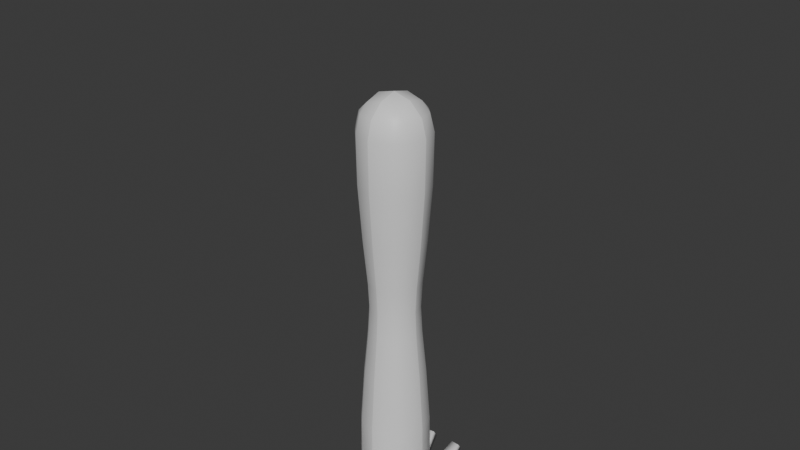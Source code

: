 # Source: arm.blend  (saved by Blender 4.3.34; exported with 4.5.12 LTS)
import bpy
from mathutils import Matrix  # noqa: F401  (used for matrix-valued properties, if any)

bpy.ops.wm.read_factory_settings(use_empty=True)
scene = bpy.context.scene
scene.name = 'Scene'

# ---- collections
col_collection = bpy.data.collections.new('Collection'); scene.collection.children.link(col_collection)

# ---- materials (node trees are filled in below, after node groups)
mat_material = bpy.data.materials.new('Material')
mat_material.alpha_threshold = 0.0
mat_material.roughness = 0.5
mat_material.line_color = (0.0, 0.0, 0.0, 1.0)

# ---- material node trees
mat_material.use_nodes = True; mat_material.node_tree.nodes.clear()
_N = mat_material.node_tree.nodes; _L = mat_material.node_tree.links
n0 = _N.new('ShaderNodeOutputMaterial'); n0.name = 'Material Output'; n0.location = (300, 300)
n1 = _N.new('ShaderNodeBsdfPrincipled'); n1.name = 'Principled BSDF'; n1.location = (10, 300)
n1.inputs[3].default_value = 1.45
_L.new(n1.outputs[0], n0.inputs[0])
n0.is_active_output = True

# ---- world
world_world = bpy.data.worlds.new('World'); scene.world = world_world
world_world.use_nodes = True; world_world.node_tree.nodes.clear()
_N = world_world.node_tree.nodes; _L = world_world.node_tree.links
n0 = _N.new('ShaderNodeOutputWorld'); n0.name = 'World Output'; n0.location = (300, 300)
n1 = _N.new('ShaderNodeBackground'); n1.name = 'Background'; n1.location = (10, 300)
n1.inputs[0].default_value = (0.05088, 0.05088, 0.05088, 1.0)
_L.new(n1.outputs[0], n0.inputs[0])
n0.is_active_output = True
world_world.color = (0.05088, 0.05088, 0.05088)
world_world.sun_shadow_jitter_overblur = 0.0

# ---- meshes
me_armmesh = bpy.data.meshes.new('ArmMesh')
me_armmesh.from_pydata([(0.05, 7.451e-09, 0.55), (7.451e-09, 0.05, 0.55), (7.451e-09, 7.451e-09, 0.6), (0.04332, 0.02497, 0.55), (0.04332, 7.451e-09, 0.575), (0.03683, 0.02391, 0.5739), (7.451e-09, 0.04332, 0.575), (0.02497, 0.04332, 0.55), (0.02391, 0.03683, 0.5739), (0.02497, 7.451e-09, 0.5933), (7.451e-09, 0.02497, 0.5933), (0.02391, 0.02391, 0.5868), (7.451e-09, 7.451e-09, 0.0), (7.451e-09, 0.05, 0.05), (0.05, 7.451e-09, 0.05), (7.451e-09, 0.02497, 0.00668), (0.02497, 7.451e-09, 0.00668), (0.02391, 0.02391, 0.01317), (0.02497, 0.04332, 0.05), (7.451e-09, 0.04332, 0.02503), (0.02391, 0.03683, 0.02609), (0.04332, 7.451e-09, 0.02503), (0.04332, 0.02497, 0.05), (0.03683, 0.02391, 0.02609), (7.451e-09, -0.05, 0.55), (0.05, -7.451e-09, 0.55), (7.451e-09, -7.451e-09, 0.6), (0.02497, -0.04332, 0.55), (7.451e-09, -0.04332, 0.575), (0.02391, -0.03683, 0.5739), (0.04332, -7.451e-09, 0.575), (0.04332, -0.02497, 0.55), (0.03683, -0.02391, 0.5739), (7.451e-09, -0.02497, 0.5933), (0.02497, -7.451e-09, 0.5933), (0.02391, -0.02391, 0.5868), (0.05, -7.451e-09, 0.05), (7.451e-09, -0.05, 0.05), (7.451e-09, -7.451e-09, 0.0), (0.04332, -0.02497, 0.05), (0.04332, -7.451e-09, 0.02503), (0.03683, -0.02391, 0.02609), (7.451e-09, -0.04332, 0.02503), (0.02497, -0.04332, 0.05), (0.02391, -0.03683, 0.02609), (0.02497, -7.451e-09, 0.00668), (7.451e-09, -0.02497, 0.00668), (0.02391, -0.02391, 0.01317), (-0.05, 7.451e-09, 0.55), (-7.451e-09, 7.451e-09, 0.6), (-7.451e-09, 0.05, 0.55), (-0.04332, 7.451e-09, 0.575), (-0.04332, 0.02497, 0.55), (-0.03683, 0.02391, 0.5739), (-7.451e-09, 0.02497, 0.5933), (-0.02497, 7.451e-09, 0.5933), (-0.02391, 0.02391, 0.5868), (-0.02497, 0.04332, 0.55), (-7.451e-09, 0.04332, 0.575), (-0.02391, 0.03683, 0.5739), (-0.05, 7.451e-09, 0.05), (-7.451e-09, 0.05, 0.05), (-7.451e-09, 7.451e-09, 0.0), (-0.04332, 0.02497, 0.05), (-0.04332, 7.451e-09, 0.02503), (-0.03683, 0.02391, 0.02609), (-7.451e-09, 0.04332, 0.02503), (-0.02497, 0.04332, 0.05), (-0.02391, 0.03683, 0.02609), (-0.02497, 7.451e-09, 0.00668), (-7.451e-09, 0.02497, 0.00668), (-0.02391, 0.02391, 0.01317), (-0.05, -7.451e-09, 0.55), (-7.451e-09, -0.05, 0.55), (-7.451e-09, -7.451e-09, 0.6), (-0.04332, -0.02497, 0.55), (-0.04332, -7.451e-09, 0.575), (-0.03683, -0.02391, 0.5739), (-7.451e-09, -0.04332, 0.575), (-0.02497, -0.04332, 0.55), (-0.02391, -0.03683, 0.5739), (-0.02497, -7.451e-09, 0.5933), (-7.451e-09, -0.02497, 0.5933), (-0.02391, -0.02391, 0.5868), (-0.05, -7.451e-09, 0.05), (-7.451e-09, -7.451e-09, 0.0), (-7.451e-09, -0.05, 0.05), (-0.04332, -7.451e-09, 0.02503), (-0.04332, -0.02497, 0.05), (-0.03683, -0.02391, 0.02609), (-7.451e-09, -0.02497, 0.00668), (-0.02497, -7.451e-09, 0.00668), (-0.02391, -0.02391, 0.01317), (-0.02497, -0.04332, 0.05), (-7.451e-09, -0.04332, 0.02503), (-0.02391, -0.03683, 0.02609), (0.03531, 5.467e-09, 0.3), (5.125e-09, 0.03531, 0.3), (0.03058, 0.01766, 0.3), (0.01766, 0.03058, 0.3), (-5.399e-09, -0.03531, 0.3), (-0.03531, -5.057e-09, 0.3), (-0.01766, -0.03058, 0.3), (-0.03058, -0.01766, 0.3), (5.125e-09, -0.03531, 0.3), (0.03531, -5.057e-09, 0.3), (0.01766, -0.03058, 0.3), (0.03058, -0.01766, 0.3), (-5.399e-09, 0.03531, 0.3), (-0.03531, 5.467e-09, 0.3), (-0.01766, 0.03058, 0.3), (-0.03058, 0.01766, 0.3), (-0.03713, -5.352e-09, 0.3355), (-5.652e-09, -0.03713, 0.3355), (-0.03215, -0.01856, 0.3355), (-0.01856, -0.03215, 0.3355), (5.412e-09, 0.03713, 0.3355), (0.03713, 5.712e-09, 0.3355), (0.01856, 0.03215, 0.3355), (0.03215, 0.01856, 0.3355), (0.03713, -5.352e-09, 0.3355), (5.412e-09, -0.03713, 0.3355), (0.03215, -0.01856, 0.3355), (0.01856, -0.03215, 0.3355), (-0.03713, 5.712e-09, 0.3355), (-5.652e-09, 0.03713, 0.3355), (-0.03215, 0.01856, 0.3355), (-0.01856, 0.03215, 0.3355), (5.45e-09, 0.03736, 0.2618), (0.03736, 5.744e-09, 0.2618), (0.01868, 0.03236, 0.2618), (0.03236, 0.01868, 0.2618), (0.03736, -5.391e-09, 0.2618), (5.45e-09, -0.03736, 0.2618), (0.03236, -0.01868, 0.2618), (0.01868, -0.03236, 0.2618), (-0.03736, 5.744e-09, 0.2618), (-5.685e-09, 0.03736, 0.2618), (-0.03236, 0.01868, 0.2618), (-0.01868, 0.03236, 0.2618), (-0.03736, -5.391e-09, 0.2618), (-5.685e-09, -0.03736, 0.2618), (-0.03236, -0.01868, 0.2618), (-0.01868, -0.03236, 0.2618), (-6.515e-09, -0.0433, 0.3998), (-7.308e-09, -0.04898, 0.4789), (-0.02447, -0.04243, 0.4789), (-0.02164, -0.03751, 0.3998), (-0.04243, -0.02447, 0.4789), (-0.03751, -0.02164, 0.3998), (-0.04898, -7.284e-09, 0.4789), (-0.0433, -6.359e-09, 0.3998), (0.04898, 7.313e-09, 0.4789), (0.0433, 6.546e-09, 0.3998), (0.03751, 0.02164, 0.3998), (0.04243, 0.02447, 0.4789), (0.02164, 0.03751, 0.3998), (0.02447, 0.04243, 0.4789), (6.39e-09, 0.0433, 0.3998), (7.289e-09, 0.04898, 0.4789), (7.289e-09, -0.04898, 0.4789), (6.39e-09, -0.0433, 0.3998), (0.02164, -0.03751, 0.3998), (0.02447, -0.04243, 0.4789), (0.03751, -0.02164, 0.3998), (0.04243, -0.02447, 0.4789), (0.0433, -6.359e-09, 0.3998), (0.04898, -7.284e-09, 0.4789), (-7.308e-09, 0.04898, 0.4789), (-6.515e-09, 0.0433, 0.3998), (-0.02164, 0.03751, 0.3998), (-0.02447, 0.04243, 0.4789), (-0.03751, 0.02164, 0.3998), (-0.04243, 0.02447, 0.4789), (-0.0433, 6.546e-09, 0.3998), (-0.04898, 7.313e-09, 0.4789), (0.04352, 6.576e-09, 0.1978), (0.04904, 7.321e-09, 0.1198), (0.04248, 0.0245, 0.1198), (0.0377, 0.02175, 0.1978), (0.0245, 0.04248, 0.1198), (0.02175, 0.0377, 0.1978), (7.299e-09, 0.04904, 0.1198), (6.425e-09, 0.04352, 0.1978), (6.425e-09, -0.04352, 0.1978), (7.299e-09, -0.04904, 0.1198), (0.0245, -0.04248, 0.1198), (0.02175, -0.0377, 0.1978), (0.04248, -0.0245, 0.1198), (0.0377, -0.02175, 0.1978), (0.04904, -7.294e-09, 0.1198), (0.04352, -6.395e-09, 0.1978), (-6.546e-09, 0.04352, 0.1978), (-7.316e-09, 0.04904, 0.1198), (-0.0245, 0.04248, 0.1198), (-0.02175, 0.0377, 0.1978), (-0.04248, 0.0245, 0.1198), (-0.0377, 0.02175, 0.1978), (-0.04904, 7.321e-09, 0.1198), (-0.04352, 6.576e-09, 0.1978), (-7.316e-09, -0.04904, 0.1198), (-6.546e-09, -0.04352, 0.1978), (-0.02175, -0.0377, 0.1978), (-0.0245, -0.04248, 0.1198), (-0.0377, -0.02175, 0.1978), (-0.04248, -0.0245, 0.1198), (-0.04352, -6.395e-09, 0.1978), (-0.04904, -7.294e-09, 0.1198)], [], [(168, 50, 1, 159), (184, 133, 141, 201), (206, 140, 136, 199), (160, 24, 73, 145), (2, 49, 74, 26), (192, 137, 128, 183), (133, 104, 100, 141), (137, 108, 97, 128), (104, 121, 113, 100), (140, 101, 109, 136), (129, 96, 105, 132), (108, 125, 116, 97), (101, 112, 124, 109), (150, 72, 48, 175), (96, 117, 120, 105), (62, 12, 38, 85), (176, 129, 132, 191), (0, 3, 5, 4), (3, 7, 8, 5), (1, 6, 8, 7), (6, 10, 11, 8), (2, 9, 11, 10), (9, 4, 5, 11), (5, 8, 11), (12, 15, 17, 16), (15, 19, 20, 17), (13, 18, 20, 19), (18, 22, 23, 20), (14, 21, 23, 22), (21, 16, 17, 23), (17, 20, 23), (24, 27, 29, 28), (27, 31, 32, 29), (25, 30, 32, 31), (30, 34, 35, 32), (26, 33, 35, 34), (33, 28, 29, 35), (29, 32, 35), (36, 39, 41, 40), (39, 43, 44, 41), (37, 42, 44, 43), (42, 46, 47, 44), (38, 45, 47, 46), (45, 40, 41, 47), (41, 44, 47), (48, 51, 53, 52), (51, 55, 56, 53), (49, 54, 56, 55), (54, 58, 59, 56), (50, 57, 59, 58), (57, 52, 53, 59), (53, 56, 59), (60, 63, 65, 64), (63, 67, 68, 65), (61, 66, 68, 67), (66, 70, 71, 68), (62, 69, 71, 70), (69, 64, 65, 71), (65, 68, 71), (72, 75, 77, 76), (75, 79, 80, 77), (73, 78, 80, 79), (78, 82, 83, 80), (74, 81, 83, 82), (81, 76, 77, 83), (77, 80, 83), (84, 87, 89, 88), (87, 91, 92, 89), (85, 90, 92, 91), (90, 94, 95, 92), (86, 93, 95, 94), (93, 88, 89, 95), (89, 92, 95), (62, 85, 91, 69), (69, 91, 87, 64), (64, 87, 84, 60), (12, 62, 70, 15), (15, 70, 66, 19), (19, 66, 61, 13), (177, 14, 22, 178), (178, 22, 18, 180), (180, 18, 13, 182), (145, 73, 79, 146), (146, 79, 75, 148), (148, 75, 72, 150), (185, 37, 43, 186), (186, 43, 39, 188), (188, 39, 36, 190), (193, 61, 67, 194), (194, 67, 63, 196), (196, 63, 60, 198), (26, 74, 82, 33), (33, 82, 78, 28), (28, 78, 73, 24), (2, 26, 34, 9), (9, 34, 30, 4), (4, 30, 25, 0), (85, 38, 46, 90), (90, 46, 42, 94), (94, 42, 37, 86), (74, 49, 55, 81), (81, 55, 51, 76), (76, 51, 48, 72), (49, 2, 10, 54), (54, 10, 6, 58), (58, 6, 1, 50), (38, 12, 16, 45), (45, 16, 21, 40), (40, 21, 14, 36), (117, 96, 98, 119), (119, 98, 99, 118), (118, 99, 97, 116), (141, 100, 102, 143), (143, 102, 103, 142), (142, 103, 101, 140), (121, 104, 106, 123), (123, 106, 107, 122), (122, 107, 105, 120), (125, 108, 110, 127), (127, 110, 111, 126), (126, 111, 109, 124), (100, 113, 115, 102), (102, 115, 114, 103), (103, 114, 112, 101), (153, 117, 119, 154), (154, 119, 118, 156), (156, 118, 116, 158), (161, 121, 123, 162), (162, 123, 122, 164), (164, 122, 120, 166), (169, 125, 127, 170), (170, 127, 126, 172), (172, 126, 124, 174), (96, 129, 131, 98), (98, 131, 130, 99), (99, 130, 128, 97), (104, 133, 135, 106), (106, 135, 134, 107), (107, 134, 132, 105), (108, 137, 139, 110), (110, 139, 138, 111), (111, 138, 136, 109), (201, 141, 143, 202), (202, 143, 142, 204), (204, 142, 140, 206), (152, 0, 25, 167), (117, 153, 166, 120), (153, 152, 167, 166), (52, 173, 175, 48), (173, 172, 174, 175), (57, 171, 173, 52), (171, 170, 172, 173), (50, 168, 171, 57), (168, 169, 170, 171), (31, 165, 167, 25), (165, 164, 166, 167), (27, 163, 165, 31), (163, 162, 164, 165), (24, 160, 163, 27), (160, 161, 162, 163), (7, 157, 159, 1), (157, 156, 158, 159), (3, 155, 157, 7), (155, 154, 156, 157), (0, 152, 155, 3), (152, 153, 154, 155), (114, 149, 151, 112), (149, 148, 150, 151), (115, 147, 149, 114), (147, 146, 148, 149), (113, 144, 147, 115), (144, 145, 146, 147), (112, 151, 174, 124), (151, 150, 175, 174), (121, 161, 144, 113), (161, 160, 145, 144), (125, 169, 158, 116), (169, 168, 159, 158), (88, 205, 207, 84), (205, 204, 206, 207), (93, 203, 205, 88), (203, 202, 204, 205), (86, 200, 203, 93), (200, 201, 202, 203), (138, 197, 199, 136), (197, 196, 198, 199), (139, 195, 197, 138), (195, 194, 196, 197), (137, 192, 195, 139), (192, 193, 194, 195), (134, 189, 191, 132), (189, 188, 190, 191), (135, 187, 189, 134), (187, 186, 188, 189), (133, 184, 187, 135), (184, 185, 186, 187), (130, 181, 183, 128), (181, 180, 182, 183), (131, 179, 181, 130), (179, 178, 180, 181), (129, 176, 179, 131), (176, 177, 178, 179), (14, 177, 190, 36), (177, 176, 191, 190), (61, 193, 182, 13), (193, 192, 183, 182), (84, 207, 198, 60), (207, 206, 199, 198), (37, 185, 200, 86), (185, 184, 201, 200)])
me_armmesh.polygons.foreach_set('use_smooth', [True] * 210)
_uv = me_armmesh.uv_layers.new(name='UVMap')
_uv.uv.foreach_set('vector', [0.5959, 0.375, 0.6126, 0.375, 0.6126, 0.375, 0.5959, 0.375, 0.4209, 0.875, 0.4375, 0.875, 0.4375, 0.875, 0.4209, 0.875, 0.4209, 0.125, 0.4375, 0.125, 0.4375, 0.125, 0.4209, 0.125, 0.5959, 0.875, 0.6126, 0.875, 0.6126, 0.875, 0.5959, 0.875, 0.75, 0.625, 0.75, 0.625, 0.75, 0.625, 0.75, 0.625, 0.4209, 0.375, 0.4375, 0.375, 0.4375, 0.375, 0.4209, 0.375, 0.4375, 0.875, 0.5, 0.875, 0.5, 0.875, 0.4375, 0.875, 0.4375, 0.375, 0.5, 0.375, 0.5, 0.375, 0.4375, 0.375, 0.5, 0.875, 0.5625, 0.875, 0.5625, 0.875, 0.5, 0.875, 0.4375, 0.125, 0.5, 0.125, 0.5, 0.125, 0.4375, 0.125, 0.4375, 0.625, 0.5, 0.625, 0.5, 0.625, 0.4375, 0.625, 0.5, 0.375, 0.5625, 0.375, 0.5625, 0.375, 0.5, 0.375, 0.5, 0.125, 0.5625, 0.125, 0.5625, 0.125, 0.5, 0.125, 0.5959, 0.125, 0.6126, 0.125, 0.6126, 0.125, 0.5959, 0.125, 0.5, 0.625, 0.5625, 0.625, 0.5625, 0.625, 0.5, 0.625, 0.25, 0.625, 0.25, 0.625, 0.25, 0.625, 0.25, 0.625, 0.4209, 0.625, 0.4375, 0.625, 0.4375, 0.625, 0.4209, 0.625, 0.6126, 0.625, 0.6126, 0.5626, 0.6185, 0.5652, 0.6188, 0.625, 0.6126, 0.5626, 0.6126, 0.4374, 0.6185, 0.4348, 0.6185, 0.5652, 0.6126, 0.375, 0.6188, 0.375, 0.6185, 0.4348, 0.6126, 0.4374, 0.6188, 0.375, 0.625, 0.375, 0.625, 0.4348, 0.6185, 0.4348, 0.75, 0.625, 0.6876, 0.625, 0.6902, 0.5, 0.75, 0.5, 0.6876, 0.625, 0.6188, 0.625, 0.6185, 0.5652, 0.6902, 0.5, 0.6185, 0.4671, 0.6185, 0.4348, 0.625, 0.4348, 0.25, 0.625, 0.25, 0.5626, 0.3098, 0.5652, 0.3124, 0.625, 0.25, 0.5626, 0.25, 0.5, 0.3098, 0.5, 0.3098, 0.5652, 0.3876, 0.375, 0.3876, 0.4374, 0.375, 0.4348, 0.375, 0.375, 0.3876, 0.4374, 0.3876, 0.5626, 0.3816, 0.5652, 0.375, 0.4348, 0.3876, 0.625, 0.3813, 0.625, 0.3816, 0.5652, 0.3876, 0.5626, 0.3813, 0.625, 0.3124, 0.625, 0.3098, 0.5652, 0.3816, 0.5652, 0.3098, 0.5652, 0.3098, 0.5, 0.3421, 0.5652, 0.6126, 0.875, 0.6126, 0.8126, 0.6185, 0.8152, 0.6188, 0.875, 0.6126, 0.8126, 0.6126, 0.6874, 0.6185, 0.6848, 0.6185, 0.8152, 0.6126, 0.625, 0.6188, 0.625, 0.6185, 0.6848, 0.6126, 0.6874, 0.6188, 0.625, 0.6876, 0.625, 0.6902, 0.75, 0.6185, 0.6848, 0.75, 0.625, 0.75, 0.75, 0.6902, 0.75, 0.6876, 0.625, 0.625, 0.875, 0.6188, 0.875, 0.6185, 0.8152, 0.625, 0.8152, 0.6185, 0.8152, 0.6185, 0.7829, 0.625, 0.8152, 0.3876, 0.625, 0.3876, 0.6874, 0.3816, 0.6848, 0.3813, 0.625, 0.3876, 0.6874, 0.3876, 0.8126, 0.375, 0.8152, 0.3816, 0.6848, 0.3876, 0.875, 0.375, 0.875, 0.375, 0.8152, 0.3876, 0.8126, 0.25, 0.75, 0.25, 0.6874, 0.3098, 0.6848, 0.3098, 0.75, 0.25, 0.625, 0.3124, 0.625, 0.3098, 0.6848, 0.25, 0.6874, 0.3124, 0.625, 0.3813, 0.625, 0.3816, 0.6848, 0.3098, 0.6848, 0.3421, 0.6848, 0.3098, 0.75, 0.3098, 0.6848, 0.6126, 0.125, 0.6188, 0.125, 0.6185, 0.1848, 0.6126, 0.1874, 0.6188, 0.125, 0.625, 0.125, 0.625, 0.1848, 0.6185, 0.1848, 0.75, 0.625, 0.75, 0.5, 0.875, 0.5652, 0.875, 0.625, 0.625, 0.375, 0.6188, 0.375, 0.6185, 0.3152, 0.625, 0.25, 0.6126, 0.375, 0.6126, 0.3126, 0.6185, 0.3152, 0.6188, 0.375, 0.6126, 0.3126, 0.6126, 0.1874, 0.6185, 0.1848, 0.6185, 0.3152, 0.6185, 0.1848, 0.625, 0.1848, 0.6185, 0.2171, 0.3876, 0.125, 0.3876, 0.1874, 0.375, 0.1848, 0.375, 0.125, 0.3876, 0.1874, 0.3876, 0.3126, 0.375, 0.3152, 0.375, 0.1848, 0.3876, 0.375, 0.375, 0.375, 0.375, 0.3152, 0.3876, 0.3126, 0.25, 0.5, 0.25, 0.5626, 0.1902, 0.5652, 0.1902, 0.5, 0.25, 0.625, 0.1876, 0.625, 0.1902, 0.5652, 0.25, 0.5626, 0.1876, 0.625, 0.125, 0.625, 0.125, 0.5652, 0.1902, 0.5652, 0.125, 0.5652, 0.1902, 0.5, 0.1902, 0.5652, 0.6126, 0.125, 0.6126, 0.06258, 0.6185, 0.06522, 0.6188, 0.125, 0.6126, 0.06258, 0.6126, 0.0, 0.6185, 0.0, 0.6185, 0.06522, 0.6126, 0.875, 0.6188, 0.875, 0.6185, 1.0, 0.6126, 1.0, 0.6188, 0.875, 0.625, 0.875, 0.625, 1.0, 0.6185, 1.0, 0.75, 0.625, 0.875, 0.625, 0.875, 0.6848, 0.75, 0.75, 0.625, 0.125, 0.6188, 0.125, 0.6185, 0.06522, 0.625, 0.06522, 0.6185, 0.06522, 0.6185, 0.0, 0.625, 0.06522, 0.3876, 0.125, 0.375, 0.125, 0.375, 0.06522, 0.3876, 0.06258, 0.125, 0.625, 0.1876, 0.625, 0.1902, 0.6848, 0.125, 0.6848, 0.25, 0.625, 0.25, 0.6874, 0.1902, 0.6848, 0.1876, 0.625, 0.25, 0.6874, 0.25, 0.75, 0.1902, 0.75, 0.1902, 0.6848, 0.3876, 0.875, 0.3876, 1.0, 0.375, 0.9348, 0.375, 0.875, 0.3876, 0.0, 0.3876, 0.06258, 0.375, 0.06522, 0.375, 0.0, 0.125, 0.6848, 0.1902, 0.6848, 0.1902, 0.75, 0.25, 0.625, 0.25, 0.625, 0.1876, 0.625, 0.1876, 0.625, 0.1876, 0.625, 0.1876, 0.625, 0.125, 0.625, 0.125, 0.625, 0.375, 0.125, 0.375, 0.125, 0.3876, 0.125, 0.3876, 0.125, 0.25, 0.625, 0.25, 0.625, 0.25, 0.5626, 0.25, 0.5626, 0.25, 0.5626, 0.25, 0.5626, 0.25, 0.5, 0.25, 0.5, 0.375, 0.375, 0.375, 0.375, 0.3876, 0.375, 0.3876, 0.375, 0.4042, 0.625, 0.3876, 0.625, 0.3876, 0.5626, 0.4042, 0.5626, 0.4042, 0.5626, 0.3876, 0.5626, 0.3876, 0.4374, 0.4042, 0.4374, 0.4042, 0.4374, 0.3876, 0.4374, 0.3876, 0.375, 0.4042, 0.375, 0.5959, 0.875, 0.6126, 0.875, 0.6126, 1.0, 0.5959, 1.0, 0.5959, 0.0, 0.6126, 0.0, 0.6126, 0.06258, 0.5959, 0.06255, 0.5959, 0.06255, 0.6126, 0.06258, 0.6126, 0.125, 0.5959, 0.125, 0.4042, 0.875, 0.3876, 0.875, 0.3876, 0.8126, 0.4042, 0.8126, 0.4042, 0.8126, 0.3876, 0.8126, 0.3876, 0.6874, 0.4042, 0.6874, 0.4042, 0.6874, 0.3876, 0.6874, 0.3876, 0.625, 0.4042, 0.625, 0.4042, 0.375, 0.3876, 0.375, 0.3876, 0.3126, 0.4042, 0.3126, 0.4042, 0.3126, 0.3876, 0.3126, 0.3876, 0.1874, 0.4042, 0.1874, 0.4042, 0.1874, 0.3876, 0.1874, 0.3876, 0.125, 0.4042, 0.125, 0.75, 0.625, 0.75, 0.625, 0.75, 0.75, 0.75, 0.75, 0.625, 0.875, 0.625, 0.875, 0.6188, 0.875, 0.6188, 0.875, 0.6188, 0.875, 0.6188, 0.875, 0.6126, 0.875, 0.6126, 0.875, 0.75, 0.625, 0.75, 0.625, 0.6876, 0.625, 0.6876, 0.625, 0.6876, 0.625, 0.6876, 0.625, 0.6188, 0.625, 0.6188, 0.625, 0.6188, 0.625, 0.6188, 0.625, 0.6126, 0.625, 0.6126, 0.625, 0.25, 0.625, 0.25, 0.625, 0.25, 0.6874, 0.25, 0.6874, 0.25, 0.6874, 0.25, 0.6874, 0.25, 0.75, 0.25, 0.75, 0.375, 0.875, 0.375, 0.875, 0.3876, 0.875, 0.3876, 0.875, 0.75, 0.625, 0.75, 0.625, 0.875, 0.625, 0.875, 0.625, 0.625, 0.125, 0.625, 0.125, 0.6188, 0.125, 0.6188, 0.125, 0.6188, 0.125, 0.6188, 0.125, 0.6126, 0.125, 0.6126, 0.125, 0.75, 0.625, 0.75, 0.625, 0.75, 0.5, 0.75, 0.5, 0.625, 0.375, 0.625, 0.375, 0.6188, 0.375, 0.6188, 0.375, 0.6188, 0.375, 0.6188, 0.375, 0.6126, 0.375, 0.6126, 0.375, 0.25, 0.625, 0.25, 0.625, 0.3124, 0.625, 0.3124, 0.625, 0.3124, 0.625, 0.3124, 0.625, 0.3813, 0.625, 0.3813, 0.625, 0.3813, 0.625, 0.3813, 0.625, 0.3876, 0.625, 0.3876, 0.625, 0.5625, 0.625, 0.5, 0.625, 0.5, 0.5625, 0.5625, 0.5625, 0.5625, 0.5625, 0.5, 0.5625, 0.5, 0.4375, 0.5625, 0.4375, 0.5625, 0.4375, 0.5, 0.4375, 0.5, 0.375, 0.5625, 0.375, 0.4375, 0.875, 0.5, 0.875, 0.5, 1.0, 0.4375, 1.0, 0.4375, 0.0, 0.5, 0.0, 0.5, 0.0625, 0.4375, 0.0625, 0.4375, 0.0625, 0.5, 0.0625, 0.5, 0.125, 0.4375, 0.125, 0.5625, 0.875, 0.5, 0.875, 0.5, 0.8125, 0.5625, 0.8125, 0.5625, 0.8125, 0.5, 0.8125, 0.5, 0.6875, 0.5625, 0.6875, 0.5625, 0.6875, 0.5, 0.6875, 0.5, 0.625, 0.5625, 0.625, 0.5625, 0.375, 0.5, 0.375, 0.5, 0.3125, 0.5625, 0.3125, 0.5625, 0.3125, 0.5, 0.3125, 0.5, 0.1875, 0.5625, 0.1875, 0.5625, 0.1875, 0.5, 0.1875, 0.5, 0.125, 0.5625, 0.125, 0.5, 0.875, 0.5625, 0.875, 0.5625, 1.0, 0.5, 1.0, 0.5, 0.0, 0.5625, 0.0, 0.5625, 0.0625, 0.5, 0.0625, 0.5, 0.0625, 0.5625, 0.0625, 0.5625, 0.125, 0.5, 0.125, 0.5792, 0.625, 0.5625, 0.625, 0.5625, 0.5625, 0.5792, 0.5625, 0.5792, 0.5625, 0.5625, 0.5625, 0.5625, 0.4375, 0.5792, 0.4375, 0.5792, 0.4375, 0.5625, 0.4375, 0.5625, 0.375, 0.5792, 0.375, 0.5792, 0.875, 0.5625, 0.875, 0.5625, 0.8125, 0.5792, 0.8125, 0.5792, 0.8125, 0.5625, 0.8125, 0.5625, 0.6875, 0.5792, 0.6875, 0.5792, 0.6875, 0.5625, 0.6875, 0.5625, 0.625, 0.5792, 0.625, 0.5792, 0.375, 0.5625, 0.375, 0.5625, 0.3125, 0.5792, 0.3125, 0.5792, 0.3125, 0.5625, 0.3125, 0.5625, 0.1875, 0.5792, 0.1875, 0.5792, 0.1875, 0.5625, 0.1875, 0.5625, 0.125, 0.5792, 0.125, 0.5, 0.625, 0.4375, 0.625, 0.4375, 0.5625, 0.5, 0.5625, 0.5, 0.5625, 0.4375, 0.5625, 0.4375, 0.4375, 0.5, 0.4375, 0.5, 0.4375, 0.4375, 0.4375, 0.4375, 0.375, 0.5, 0.375, 0.5, 0.875, 0.4375, 0.875, 0.4375, 0.8125, 0.5, 0.8125, 0.5, 0.8125, 0.4375, 0.8125, 0.4375, 0.6875, 0.5, 0.6875, 0.5, 0.6875, 0.4375, 0.6875, 0.4375, 0.625, 0.5, 0.625, 0.5, 0.375, 0.4375, 0.375, 0.4375, 0.3125, 0.5, 0.3125, 0.5, 0.3125, 0.4375, 0.3125, 0.4375, 0.1875, 0.5, 0.1875, 0.5, 0.1875, 0.4375, 0.1875, 0.4375, 0.125, 0.5, 0.125, 0.4209, 0.875, 0.4375, 0.875, 0.4375, 1.0, 0.4209, 1.0, 0.4209, 0.0, 0.4375, 0.0, 0.4375, 0.0625, 0.4209, 0.06253, 0.4209, 0.06253, 0.4375, 0.0625, 0.4375, 0.125, 0.4209, 0.125, 0.5959, 0.625, 0.6126, 0.625, 0.6126, 0.625, 0.5959, 0.625, 0.5625, 0.625, 0.5792, 0.625, 0.5792, 0.625, 0.5625, 0.625, 0.5792, 0.625, 0.5959, 0.625, 0.5959, 0.625, 0.5792, 0.625, 0.6126, 0.1874, 0.5959, 0.1874, 0.5959, 0.125, 0.6126, 0.125, 0.5959, 0.1874, 0.5792, 0.1875, 0.5792, 0.125, 0.5959, 0.125, 0.6126, 0.3126, 0.5959, 0.3126, 0.5959, 0.1874, 0.6126, 0.1874, 0.5959, 0.3126, 0.5792, 0.3125, 0.5792, 0.1875, 0.5959, 0.1874, 0.6126, 0.375, 0.5959, 0.375, 0.5959, 0.3126, 0.6126, 0.3126, 0.5959, 0.375, 0.5792, 0.375, 0.5792, 0.3125, 0.5959, 0.3126, 0.6126, 0.6874, 0.5959, 0.6874, 0.5959, 0.625, 0.6126, 0.625, 0.5959, 0.6874, 0.5792, 0.6875, 0.5792, 0.625, 0.5959, 0.625, 0.6126, 0.8126, 0.5959, 0.8126, 0.5959, 0.6874, 0.6126, 0.6874, 0.5959, 0.8126, 0.5792, 0.8125, 0.5792, 0.6875, 0.5959, 0.6874, 0.6126, 0.875, 0.5959, 0.875, 0.5959, 0.8126, 0.6126, 0.8126, 0.5959, 0.875, 0.5792, 0.875, 0.5792, 0.8125, 0.5959, 0.8126, 0.6126, 0.4374, 0.5959, 0.4374, 0.5959, 0.375, 0.6126, 0.375, 0.5959, 0.4374, 0.5792, 0.4375, 0.5792, 0.375, 0.5959, 0.375, 0.6126, 0.5626, 0.5959, 0.5626, 0.5959, 0.4374, 0.6126, 0.4374, 0.5959, 0.5626, 0.5792, 0.5625, 0.5792, 0.4375, 0.5959, 0.4374, 0.6126, 0.625, 0.5959, 0.625, 0.5959, 0.5626, 0.6126, 0.5626, 0.5959, 0.625, 0.5792, 0.625, 0.5792, 0.5625, 0.5959, 0.5626, 0.5625, 0.0625, 0.5792, 0.06253, 0.5792, 0.125, 0.5625, 0.125, 0.5792, 0.06253, 0.5959, 0.06255, 0.5959, 0.125, 0.5792, 0.125, 0.5625, 0.0, 0.5792, 0.0, 0.5792, 0.06253, 0.5625, 0.0625, 0.5792, 0.0, 0.5959, 0.0, 0.5959, 0.06255, 0.5792, 0.06253, 0.5625, 0.875, 0.5792, 0.875, 0.5792, 1.0, 0.5625, 1.0, 0.5792, 0.875, 0.5959, 0.875, 0.5959, 1.0, 0.5792, 1.0, 0.5625, 0.125, 0.5792, 0.125, 0.5792, 0.125, 0.5625, 0.125, 0.5792, 0.125, 0.5959, 0.125, 0.5959, 0.125, 0.5792, 0.125, 0.5625, 0.875, 0.5792, 0.875, 0.5792, 0.875, 0.5625, 0.875, 0.5792, 0.875, 0.5959, 0.875, 0.5959, 0.875, 0.5792, 0.875, 0.5625, 0.375, 0.5792, 0.375, 0.5792, 0.375, 0.5625, 0.375, 0.5792, 0.375, 0.5959, 0.375, 0.5959, 0.375, 0.5792, 0.375, 0.3876, 0.06258, 0.4042, 0.06255, 0.4042, 0.125, 0.3876, 0.125, 0.4042, 0.06255, 0.4209, 0.06253, 0.4209, 0.125, 0.4042, 0.125, 0.3876, 0.0, 0.4042, 0.0, 0.4042, 0.06255, 0.3876, 0.06258, 0.4042, 0.0, 0.4209, 0.0, 0.4209, 0.06253, 0.4042, 0.06255, 0.3876, 0.875, 0.4042, 0.875, 0.4042, 1.0, 0.3876, 1.0, 0.4042, 0.875, 0.4209, 0.875, 0.4209, 1.0, 0.4042, 1.0, 0.4375, 0.1875, 0.4209, 0.1875, 0.4209, 0.125, 0.4375, 0.125, 0.4209, 0.1875, 0.4042, 0.1874, 0.4042, 0.125, 0.4209, 0.125, 0.4375, 0.3125, 0.4209, 0.3125, 0.4209, 0.1875, 0.4375, 0.1875, 0.4209, 0.3125, 0.4042, 0.3126, 0.4042, 0.1874, 0.4209, 0.1875, 0.4375, 0.375, 0.4209, 0.375, 0.4209, 0.3125, 0.4375, 0.3125, 0.4209, 0.375, 0.4042, 0.375, 0.4042, 0.3126, 0.4209, 0.3125, 0.4375, 0.6875, 0.4209, 0.6875, 0.4209, 0.625, 0.4375, 0.625, 0.4209, 0.6875, 0.4042, 0.6874, 0.4042, 0.625, 0.4209, 0.625, 0.4375, 0.8125, 0.4209, 0.8125, 0.4209, 0.6875, 0.4375, 0.6875, 0.4209, 0.8125, 0.4042, 0.8126, 0.4042, 0.6874, 0.4209, 0.6875, 0.4375, 0.875, 0.4209, 0.875, 0.4209, 0.8125, 0.4375, 0.8125, 0.4209, 0.875, 0.4042, 0.875, 0.4042, 0.8126, 0.4209, 0.8125, 0.4375, 0.4375, 0.4209, 0.4375, 0.4209, 0.375, 0.4375, 0.375, 0.4209, 0.4375, 0.4042, 0.4374, 0.4042, 0.375, 0.4209, 0.375, 0.4375, 0.5625, 0.4209, 0.5625, 0.4209, 0.4375, 0.4375, 0.4375, 0.4209, 0.5625, 0.4042, 0.5626, 0.4042, 0.4374, 0.4209, 0.4375, 0.4375, 0.625, 0.4209, 0.625, 0.4209, 0.5625, 0.4375, 0.5625, 0.4209, 0.625, 0.4042, 0.625, 0.4042, 0.5626, 0.4209, 0.5625, 0.3876, 0.625, 0.4042, 0.625, 0.4042, 0.625, 0.3876, 0.625, 0.4042, 0.625, 0.4209, 0.625, 0.4209, 0.625, 0.4042, 0.625, 0.3876, 0.375, 0.4042, 0.375, 0.4042, 0.375, 0.3876, 0.375, 0.4042, 0.375, 0.4209, 0.375, 0.4209, 0.375, 0.4042, 0.375, 0.3876, 0.125, 0.4042, 0.125, 0.4042, 0.125, 0.3876, 0.125, 0.4042, 0.125, 0.4209, 0.125, 0.4209, 0.125, 0.4042, 0.125, 0.3876, 0.875, 0.4042, 0.875, 0.4042, 0.875, 0.3876, 0.875, 0.4042, 0.875, 0.4209, 0.875, 0.4209, 0.875, 0.4042, 0.875])
me_armmesh.materials.append(mat_material)
me_armmesh.use_mirror_vertex_groups = False
me_armmesh.update()
me_handmesh = bpy.data.meshes.new('HandMesh')
me_handmesh.from_pydata([(0.05151, 0.001581, 0.687), (-0.05766, 0.01322, 0.7136), (0.02159, -0.03212, 0.584), (-0.03579, -0.01205, 0.5911), (0.06005, 0.01952, 0.7001), (-0.06012, 0.02905, 0.7159), (0.03182, -0.003479, 0.5846), (-0.04363, 0.008002, 0.5924), (0.06528, 0.02462, 0.7327), (-0.008459, -0.0298, 0.5871), (0.01841, -0.02693, 0.6571), (0.06058, 0.004312, 0.7237), (-0.05831, 0.01464, 0.7325), (-0.0587, 0.02884, 0.7351), (-0.005777, 0.02814, 0.5897), (-0.03718, 0.008931, 0.7538), (-0.05619, 0.008374, 0.7524), (-0.05707, 0.02204, 0.7595), (-0.04039, 0.02323, 0.7611), (0.06539, 0.002068, 0.7597), (0.04492, 0.005311, 0.7625), (0.04921, 0.02658, 0.7712), (0.06773, 0.02153, 0.7687), (0.03708, 0.008683, 0.7684), (0.0151, 0.01079, 0.7701), (0.01605, 0.02821, 0.7775), (0.03786, 0.02712, 0.7768), (0.0004875, 0.008272, 0.7691), (-0.02193, 0.006689, 0.7673), (-0.02284, 0.02602, 0.7754), (-0.000928, 0.02782, 0.7768), (-0.03673, -0.007358, 0.7801), (-0.05319, -0.008728, 0.778), (-0.04055, 0.004678, 0.7893), (-0.05562, 0.00345, 0.787), (0.06857, -0.008172, 0.7975), (0.04904, -0.004951, 0.7989), (0.07034, 0.01032, 0.8074), (0.05305, 0.01298, 0.8084), (0.03789, -0.006157, 0.8084), (0.01838, -0.005025, 0.8104), (0.03773, 0.007988, 0.8169), (0.01904, 0.008519, 0.8178), (0.001927, -0.01095, 0.8028), (-0.01971, -0.00933, 0.8014), (0.0004583, 0.005821, 0.8139), (-0.0189, 0.004978, 0.8119), (-0.0391, -0.02468, 0.802), (-0.05131, -0.0252, 0.8004), (-0.04174, -0.01362, 0.8073), (-0.05312, -0.01405, 0.8056), (0.06777, -0.02039, 0.8307), (0.05392, -0.01733, 0.8306), (0.06988, -0.006045, 0.8391), (0.05739, -0.003617, 0.8389), (0.03763, -0.02327, 0.8405), (0.02428, -0.02258, 0.8423), (0.03683, -0.01267, 0.8483), (0.02448, -0.01203, 0.8489), (-0.001841, -0.03405, 0.8312), (-0.01598, -0.03323, 0.8299), (-0.003312, -0.0212, 0.841), (-0.01613, -0.02276, 0.8389), (0.05712, -0.05279, 0.653), (0.04081, -0.03306, 0.6786), (0.0742, -0.02211, 0.6544), (0.05772, -0.01009, 0.6789), (0.0648, -0.05595, 0.6768), (0.0784, -0.0296, 0.6775), (0.04871, -0.03938, 0.6916), (0.06118, -0.01906, 0.6912), (0.03262, -0.04308, 0.6256), (-0.04723, -0.006297, 0.649), (0.04972, -0.002021, 0.6258), (-0.05607, 0.02069, 0.6514), (0.02715, 0.03607, 0.6661), (-0.007984, 0.0408, 0.6746), (-0.03995, 0.0377, 0.6843), (-0.03212, -0.008782, 0.6772), (-0.0082, -0.02641, 0.629), (-0.005649, -0.01642, 0.6649), (-0.008686, 0.0334, 0.6337), (0.01969, -0.0234, 0.5473), (0.02951, -0.00337, 0.5473), (-0.03435, 0.002914, 0.5473), (-0.03439, -0.01602, 0.5473), (-0.009244, -0.02841, 0.5473), (-0.005313, 0.02332, 0.5473), (0.03531, 0.01387, 0.7337), (0.04238, 0.006379, 0.7291), (0.03936, 0.001461, 0.6978), (0.02756, -0.008161, 0.6883), (0.02709, 0.005746, 0.7074), (0.03897, 0.009643, 0.7198), (-0.001535, 0.01303, 0.7425), (0.01036, 0.01662, 0.7367), (0.01063, 0.008933, 0.7122), (-0.005861, 0.002077, 0.7038), (-0.01195, 0.007113, 0.7217), (0.005892, 0.01695, 0.7268), (-0.03828, 0.01164, 0.7359), (-0.02335, 0.009094, 0.7417), (-0.0226, 0.00429, 0.7218), (-0.03133, -4.758e-05, 0.7094), (-0.04616, 0.002187, 0.7185), (-0.03032, 0.009288, 0.7292), (0.04815, 0.03528, 0.7389), (0.03716, 0.03809, 0.7419), (0.03034, 0.04418, 0.7231), (0.03791, 0.04179, 0.7041), (0.05195, 0.03631, 0.7152), (0.042, 0.035, 0.7279), (0.01205, 0.0388, 0.7443), (-0.001786, 0.03658, 0.7468), (-0.008906, 0.04174, 0.7281), (-0.000194, 0.04571, 0.7137), (0.01407, 0.04546, 0.7256), (0.004875, 0.03494, 0.7334), (-0.02602, 0.03475, 0.746), (-0.04175, 0.03244, 0.738), (-0.04808, 0.03862, 0.7227), (-0.03789, 0.04138, 0.7137), (-0.02453, 0.04062, 0.7272), (-0.03254, 0.03407, 0.7319), (0.03614, -0.02396, 0.6738), (0.05966, 0.01241, 0.6724), (-0.05306, 0.005659, 0.6943), (-0.06043, 0.02334, 0.696), (0.07248, -0.05911, 0.7005), (0.0566, -0.0457, 0.7045), (0.08261, -0.03708, 0.7007), (0.06464, -0.02803, 0.7035), (-0.04285, -0.008904, 0.6193), (-0.05142, 0.01366, 0.6205), (-0.008409, 0.02904, 0.6091), (0.03727, -0.00181, 0.6008), (0.0246, -0.03497, 0.5998), (-0.008691, -0.02966, 0.6095), (0.07657, -0.06054, 0.7367), (0.06109, -0.05025, 0.7395), (0.08705, -0.04047, 0.7377), (0.06831, -0.02925, 0.7399), (0.07684, -0.05752, 0.7486), (0.06562, -0.0499, 0.7511), (0.08448, -0.04218, 0.7506), (0.06978, -0.03409, 0.7518), (0.08437, -0.03834, 0.7203), (0.07495, -0.06053, 0.72), (0.05912, -0.04826, 0.723), (0.06666, -0.02768, 0.7223)], [], [(113, 30, 27, 94), (75, 73, 81, 76), (125, 73, 75, 109), (17, 34, 33, 18), (132, 133, 7, 3), (10, 80, 79, 71), (30, 45, 43, 27), (20, 36, 38, 21), (26, 41, 39, 23), (124, 64, 66, 125), (3, 85, 86, 9), (7, 84, 85, 3), (76, 81, 74, 77), (135, 6, 14, 134), (134, 14, 7, 133), (94, 27, 28, 101), (136, 137, 9, 2), (137, 132, 3, 9), (101, 28, 29, 118), (1, 12, 13, 5), (4, 125, 109, 110), (107, 26, 23, 88), (0, 11, 89, 90), (109, 115, 116, 108), (4, 8, 11, 0), (89, 20, 21, 106), (98, 102, 103, 97), (115, 121, 122, 114), (92, 96, 97, 91), (95, 24, 25, 112), (119, 18, 15, 100), (121, 127, 5, 120), (104, 1, 126, 103), (33, 49, 47, 31), (39, 55, 56, 40), (46, 62, 61, 45), (31, 47, 48, 32), (24, 40, 42, 25), (21, 38, 37, 22), (28, 44, 46, 29), (25, 42, 41, 26), (29, 46, 45, 30), (15, 31, 32, 16), (19, 35, 36, 20), (18, 33, 31, 15), (23, 39, 40, 24), (22, 37, 35, 19), (27, 43, 44, 28), (16, 32, 34, 17), (47, 49, 50, 48), (51, 53, 54, 52), (55, 57, 58, 56), (59, 61, 62, 60), (41, 57, 55, 39), (32, 48, 50, 34), (40, 56, 58, 42), (34, 50, 49, 33), (42, 58, 57, 41), (35, 51, 52, 36), (43, 59, 60, 44), (37, 53, 51, 35), (45, 61, 59, 43), (36, 52, 54, 38), (44, 60, 62, 46), (38, 54, 53, 37), (69, 129, 131, 70), (80, 78, 72, 79), (136, 2, 6, 135), (70, 131, 130, 68), (63, 67, 69, 64), (68, 130, 128, 67), (65, 68, 67, 63), (88, 23, 24, 95), (118, 29, 30, 113), (112, 25, 26, 107), (106, 21, 22, 8), (1, 5, 127, 126), (5, 13, 119, 120), (100, 15, 16, 12), (0, 124, 125, 4), (9, 86, 82, 2), (2, 82, 83, 6), (6, 83, 87, 14), (14, 87, 84, 7), (88, 92, 91, 93), (94, 98, 97, 99), (100, 104, 103, 105), (106, 110, 109, 111), (112, 116, 115, 117), (118, 122, 121, 123), (88, 93, 111, 107), (93, 89, 106, 111), (94, 99, 117, 113), (99, 95, 112, 117), (100, 105, 123, 119), (105, 101, 118, 123), (0, 90, 91, 124), (107, 108, 116, 112), (113, 114, 122, 118), (13, 17, 18, 119), (12, 16, 17, 13), (12, 1, 104, 100), (101, 102, 98, 94), (95, 96, 92, 88), (8, 22, 19, 11), (11, 19, 20, 89), (8, 4, 110, 106), (91, 10, 71, 124), (109, 108, 107, 111), (115, 114, 113, 117), (121, 120, 119, 123), (91, 90, 89, 93), (97, 96, 95, 99), (103, 102, 101, 105), (115, 109, 75, 76), (121, 115, 76, 77), (103, 78, 80, 97), (97, 80, 10, 91), (126, 72, 78, 103), (127, 74, 72, 126), (127, 121, 77, 74), (124, 71, 63, 64), (63, 71, 73, 65), (125, 66, 65, 73), (147, 146, 140, 138), (64, 69, 70, 66), (66, 70, 68, 65), (71, 136, 135, 73), (79, 72, 132, 137), (71, 79, 137, 136), (81, 134, 133, 74), (73, 135, 134, 81), (72, 74, 133, 132), (138, 140, 144, 142), (148, 147, 138, 139), (149, 148, 139, 141), (146, 149, 141, 140), (143, 142, 144, 145), (139, 138, 142, 143), (141, 139, 143, 145), (140, 141, 145, 144), (130, 131, 149, 146), (131, 129, 148, 149), (129, 128, 147, 148), (128, 130, 146, 147), (67, 128, 129, 69)])
me_handmesh.polygons.foreach_set('use_smooth', [True] * 146)
_uv = me_handmesh.uv_layers.new(name='UVMap')
_uv.uv.foreach_set('vector', [0.4174, 0.492, 0.4368, 0.5503, 0.4077, 0.5608, 0.3848, 0.528, 0.3894, 0.247, 0.3932, 0.113, 0.4911, 0.2179, 0.4541, 0.2999, 0.3065, 0.1894, 0.3932, 0.113, 0.3894, 0.247, 0.3197, 0.3233, 0.5904, 0.4543, 0.6255, 0.4793, 0.6178, 0.4954, 0.5791, 0.475, 0.6199, 0.2331, 0.581, 0.2319, 0.5987, 0.1851, 0.6343, 0.1889, 0.8505, 0.3907, 0.8971, 0.3637, 0.9111, 0.4357, 0.8307, 0.4616, 0.4368, 0.5503, 0.4478, 0.6035, 0.4235, 0.6152, 0.4077, 0.5608, 0.1321, 0.3962, 0.06301, 0.382, 0.06935, 0.3456, 0.1342, 0.3542, 0.2441, 0.5094, 0.2143, 0.5757, 0.1897, 0.5665, 0.2114, 0.4967, 0.2079, 0.1696, 0.1999, 0.1543, 0.2607, 0.1477, 0.3065, 0.1894, 0.9867, 0.492, 0.9999, 0.5746, 0.948, 0.5868, 0.9284, 0.514, 0.5987, 0.1851, 0.6284, 0.114, 0.6582, 0.1216, 0.6343, 0.1889, 0.4541, 0.2999, 0.4911, 0.2179, 0.5639, 0.2823, 0.5159, 0.3349, 0.445, 0.0906, 0.4732, 0.07141, 0.5353, 0.1423, 0.5174, 0.1748, 0.5174, 0.1748, 0.5353, 0.1423, 0.5987, 0.1851, 0.581, 0.2319, 0.8832, 0.1973, 0.8834, 0.1465, 0.9254, 0.1524, 0.9248, 0.201, 0.8611, 0.5051, 0.919, 0.4727, 0.9284, 0.514, 0.8742, 0.5331, 0.919, 0.4727, 0.9879, 0.4363, 0.9867, 0.492, 0.9284, 0.514, 0.5154, 0.5165, 0.497, 0.5471, 0.4676, 0.5433, 0.4756, 0.4868, 0.58, 0.3836, 0.5844, 0.4128, 0.5636, 0.4246, 0.5552, 0.3926, 0.2691, 0.2587, 0.3065, 0.1894, 0.3197, 0.3233, 0.2708, 0.3215, 0.2698, 0.4293, 0.2441, 0.5094, 0.2114, 0.4967, 0.2093, 0.4383, 0.7742, 0.3139, 0.7549, 0.2453, 0.7875, 0.2329, 0.7986, 0.2939, 0.3197, 0.3233, 0.4069, 0.3897, 0.3555, 0.4068, 0.3112, 0.3789, 0.2691, 0.2587, 0.2069, 0.3078, 0.2065, 0.2616, 0.2583, 0.2077, 0.183, 0.425, 0.1321, 0.3962, 0.1342, 0.3542, 0.2093, 0.361, 0.9026, 0.2397, 0.9243, 0.2405, 0.9422, 0.2662, 0.8912, 0.2775, 0.4069, 0.3897, 0.5055, 0.3961, 0.4738, 0.433, 0.4281, 0.4331, 0.8251, 0.2713, 0.8567, 0.258, 0.8912, 0.2775, 0.8251, 0.3197, 0.3541, 0.5157, 0.3072, 0.5455, 0.2802, 0.5256, 0.3303, 0.464, 0.5357, 0.451, 0.5791, 0.475, 0.57, 0.4976, 0.5421, 0.4945, 0.5055, 0.3961, 0.5587, 0.3574, 0.5552, 0.3926, 0.5303, 0.411, 0.9693, 0.247, 0.9999, 0.2508, 0.9887, 0.2899, 0.9422, 0.2662, 0.6178, 0.4954, 0.6397, 0.5039, 0.6485, 0.5154, 0.6118, 0.5152, 0.7793, 0.07462, 0.7683, 0.006583, 0.793, 0.0001109, 0.8155, 0.06609, 0.4691, 0.5979, 0.4678, 0.6319, 0.458, 0.633, 0.4478, 0.6035, 0.946, 0.1156, 0.948, 0.06147, 0.9718, 0.06219, 0.9782, 0.1157, 0.3072, 0.5455, 0.2621, 0.6067, 0.241, 0.5888, 0.2802, 0.5256, 0.1342, 0.3542, 0.06935, 0.3456, 0.06919, 0.3189, 0.1356, 0.3189, 0.497, 0.5471, 0.4928, 0.5997, 0.4691, 0.5979, 0.4676, 0.5433, 0.2802, 0.5256, 0.241, 0.5888, 0.2143, 0.5757, 0.2441, 0.5094, 0.4676, 0.5433, 0.4691, 0.5979, 0.4478, 0.6035, 0.4368, 0.5503, 0.9506, 0.1752, 0.946, 0.1156, 0.9782, 0.1157, 0.9874, 0.1747, 0.7409, 0.1805, 0.7268, 0.1102, 0.7626, 0.1052, 0.7782, 0.1727, 0.5791, 0.475, 0.6178, 0.4954, 0.6118, 0.5152, 0.57, 0.4976, 0.7933, 0.1541, 0.7793, 0.07462, 0.8155, 0.06609, 0.8345, 0.1461, 0.1356, 0.3189, 0.06919, 0.3189, 0.0688, 0.283, 0.1416, 0.2798, 0.8834, 0.1465, 0.8883, 0.07359, 0.9284, 0.08151, 0.9254, 0.1524, 0.6051, 0.4371, 0.6406, 0.465, 0.6255, 0.4793, 0.5904, 0.4543, 0.6485, 0.5154, 0.6397, 0.5039, 0.6428, 0.4951, 0.6582, 0.4986, 0.005223, 0.305, 0.03286, 0.3246, 0.03496, 0.3347, 0.0001109, 0.3511, 0.1822, 0.6254, 0.2028, 0.617, 0.2132, 0.6204, 0.2098, 0.6421, 0.4562, 0.6526, 0.458, 0.633, 0.4678, 0.6319, 0.4777, 0.6442, 0.2143, 0.5757, 0.2028, 0.617, 0.1822, 0.6254, 0.1897, 0.5665, 0.6406, 0.465, 0.6582, 0.4986, 0.6428, 0.4951, 0.6255, 0.4793, 0.2621, 0.6067, 0.2098, 0.6421, 0.2132, 0.6204, 0.241, 0.5888, 0.6255, 0.4793, 0.6428, 0.4951, 0.6397, 0.5039, 0.6178, 0.4954, 0.241, 0.5888, 0.2132, 0.6204, 0.2028, 0.617, 0.2143, 0.5757, 0.7268, 0.1102, 0.7197, 0.04617, 0.7455, 0.04485, 0.7626, 0.1052, 0.8883, 0.07359, 0.9022, 0.005744, 0.9284, 0.01122, 0.9284, 0.08151, 0.06919, 0.3189, 0.03286, 0.3246, 0.005223, 0.305, 0.0688, 0.283, 0.4478, 0.6035, 0.458, 0.633, 0.4562, 0.6526, 0.4235, 0.6152, 0.06301, 0.382, 0.0001109, 0.3511, 0.03496, 0.3347, 0.06935, 0.3456, 0.4928, 0.5997, 0.4777, 0.6442, 0.4678, 0.6319, 0.4691, 0.5979, 0.06935, 0.3456, 0.03496, 0.3347, 0.03286, 0.3246, 0.06919, 0.3189, 0.1923, 0.1299, 0.1795, 0.1088, 0.2127, 0.09296, 0.2359, 0.117, 0.8971, 0.3637, 0.9468, 0.331, 0.9844, 0.3796, 0.9111, 0.4357, 0.4248, 0.02842, 0.4505, 0.02035, 0.4732, 0.07141, 0.445, 0.0906, 0.2359, 0.117, 0.2127, 0.09296, 0.2328, 0.05956, 0.2705, 0.08192, 0.7658, 0.4285, 0.7334, 0.3928, 0.7619, 0.3488, 0.7898, 0.3635, 0.2705, 0.08192, 0.2328, 0.05956, 0.2448, 0.02324, 0.282, 0.03308, 0.312, 0.09566, 0.2705, 0.08192, 0.282, 0.03308, 0.3198, 0.03752, 0.8054, 0.2195, 0.7933, 0.1541, 0.8345, 0.1461, 0.8519, 0.2085, 0.4756, 0.4868, 0.4676, 0.5433, 0.4368, 0.5503, 0.4174, 0.492, 0.3303, 0.464, 0.2802, 0.5256, 0.2441, 0.5094, 0.2698, 0.4293, 0.2093, 0.361, 0.1342, 0.3542, 0.1356, 0.3189, 0.2069, 0.3078, 0.58, 0.3836, 0.5552, 0.3926, 0.5587, 0.3574, 0.59, 0.3518, 0.5552, 0.3926, 0.5636, 0.4246, 0.5357, 0.451, 0.5303, 0.411, 0.9556, 0.21, 0.9506, 0.1752, 0.9874, 0.1747, 0.995, 0.2146, 0.2583, 0.2077, 0.2079, 0.1696, 0.3065, 0.1894, 0.2691, 0.2587, 0.9284, 0.514, 0.948, 0.5868, 0.8943, 0.6019, 0.8742, 0.5331, 0.4505, 0.02035, 0.5094, 0.0001109, 0.529, 0.0312, 0.4732, 0.07141, 0.4732, 0.07141, 0.529, 0.0312, 0.579, 0.08357, 0.5353, 0.1423, 0.5353, 0.1423, 0.579, 0.08357, 0.6284, 0.114, 0.5987, 0.1851, 0.8054, 0.2195, 0.8251, 0.2713, 0.8251, 0.3197, 0.8004, 0.2478, 0.8832, 0.1973, 0.9026, 0.2397, 0.8912, 0.2775, 0.8644, 0.2251, 0.9556, 0.21, 0.9693, 0.247, 0.9422, 0.2662, 0.9397, 0.2234, 0.2093, 0.361, 0.2708, 0.3215, 0.3197, 0.3233, 0.2488, 0.3751, 0.3303, 0.464, 0.3555, 0.4068, 0.4069, 0.3897, 0.3774, 0.4629, 0.4756, 0.4868, 0.4738, 0.433, 0.5055, 0.3961, 0.5021, 0.4524, 0.2093, 0.4383, 0.194, 0.433, 0.2488, 0.3751, 0.2698, 0.4293, 0.194, 0.433, 0.183, 0.425, 0.2093, 0.361, 0.2488, 0.3751, 0.3848, 0.528, 0.367, 0.5195, 0.3774, 0.4629, 0.4174, 0.492, 0.367, 0.5195, 0.3541, 0.5157, 0.3303, 0.464, 0.3774, 0.4629, 0.5421, 0.4945, 0.5311, 0.5054, 0.5021, 0.4524, 0.5357, 0.451, 0.5311, 0.5054, 0.5154, 0.5165, 0.4756, 0.4868, 0.5021, 0.4524, 0.7742, 0.3139, 0.7986, 0.2939, 0.8251, 0.3197, 0.8114, 0.3639, 0.2698, 0.4293, 0.3112, 0.3789, 0.3555, 0.4068, 0.3303, 0.464, 0.4174, 0.492, 0.4281, 0.4331, 0.4738, 0.433, 0.4756, 0.4868, 0.5636, 0.4246, 0.5904, 0.4543, 0.5791, 0.475, 0.5357, 0.451, 0.5844, 0.4128, 0.6051, 0.4371, 0.5904, 0.4543, 0.5636, 0.4246, 0.995, 0.2146, 0.9999, 0.2508, 0.9693, 0.247, 0.9556, 0.21, 0.9248, 0.201, 0.9243, 0.2405, 0.9026, 0.2397, 0.8832, 0.1973, 0.8519, 0.2085, 0.8567, 0.258, 0.8251, 0.2713, 0.8054, 0.2195, 0.2069, 0.3078, 0.1356, 0.3189, 0.1416, 0.2798, 0.2065, 0.2616, 0.7549, 0.2453, 0.7409, 0.1805, 0.7782, 0.1727, 0.7875, 0.2329, 0.2069, 0.3078, 0.2691, 0.2587, 0.2708, 0.3215, 0.2093, 0.361, 0.8251, 0.3197, 0.8505, 0.3907, 0.8307, 0.4616, 0.8114, 0.3639, 0.3197, 0.3233, 0.3112, 0.3789, 0.2698, 0.4293, 0.2488, 0.3751, 0.4069, 0.3897, 0.4281, 0.4331, 0.4174, 0.492, 0.3774, 0.4629, 0.5055, 0.3961, 0.5303, 0.411, 0.5357, 0.451, 0.5021, 0.4524, 0.8251, 0.3197, 0.7986, 0.2939, 0.7875, 0.2329, 0.8004, 0.2478, 0.8912, 0.2775, 0.8567, 0.258, 0.8519, 0.2085, 0.8644, 0.2251, 0.9422, 0.2662, 0.9243, 0.2405, 0.9248, 0.201, 0.9397, 0.2234, 0.4069, 0.3897, 0.3197, 0.3233, 0.3894, 0.247, 0.4541, 0.2999, 0.5055, 0.3961, 0.4069, 0.3897, 0.4541, 0.2999, 0.5159, 0.3349, 0.9422, 0.2662, 0.9468, 0.331, 0.8971, 0.3637, 0.8912, 0.2775, 0.8912, 0.2775, 0.8971, 0.3637, 0.8505, 0.3907, 0.8251, 0.3197, 0.9887, 0.2899, 0.9844, 0.3796, 0.9468, 0.331, 0.9422, 0.2662, 0.5587, 0.3574, 0.5639, 0.2823, 0.6104, 0.2798, 0.59, 0.3518, 0.5587, 0.3574, 0.5055, 0.3961, 0.5159, 0.3349, 0.5639, 0.2823, 0.8114, 0.3639, 0.8307, 0.4616, 0.7658, 0.4285, 0.7898, 0.3635, 0.3198, 0.03752, 0.3797, 0.03387, 0.3932, 0.113, 0.312, 0.09566, 0.3065, 0.1894, 0.2607, 0.1477, 0.312, 0.09566, 0.3932, 0.113, 0.2165, 0.01433, 0.2079, 0.04618, 0.1896, 0.03703, 0.1921, 0.01032, 0.1999, 0.1543, 0.1923, 0.1299, 0.2359, 0.117, 0.2607, 0.1477, 0.2607, 0.1477, 0.2359, 0.117, 0.2705, 0.08192, 0.312, 0.09566, 0.3797, 0.03387, 0.4248, 0.02842, 0.445, 0.0906, 0.3932, 0.113, 0.9111, 0.4357, 0.9844, 0.3796, 0.9879, 0.4363, 0.919, 0.4727, 0.8307, 0.4616, 0.9111, 0.4357, 0.919, 0.4727, 0.8611, 0.5051, 0.4911, 0.2179, 0.5174, 0.1748, 0.581, 0.2319, 0.5639, 0.2823, 0.3932, 0.113, 0.445, 0.0906, 0.5174, 0.1748, 0.4911, 0.2179, 0.6104, 0.2798, 0.5639, 0.2823, 0.581, 0.2319, 0.6199, 0.2331, 0.1921, 0.01032, 0.1896, 0.03703, 0.1795, 0.03493, 0.174, 0.01585, 0.7134, 0.3044, 0.6808, 0.3254, 0.6654, 0.2971, 0.6958, 0.2777, 0.1913, 0.06715, 0.1601, 0.0821, 0.1497, 0.05486, 0.1796, 0.05179, 0.2079, 0.04618, 0.1913, 0.06715, 0.1796, 0.05179, 0.1896, 0.03703, 0.157, 0.03351, 0.174, 0.01585, 0.1795, 0.03493, 0.175, 0.04313, 0.6958, 0.2777, 0.6654, 0.2971, 0.6584, 0.2747, 0.6802, 0.2597, 0.1796, 0.05179, 0.1497, 0.05486, 0.157, 0.03351, 0.175, 0.04313, 0.1896, 0.03703, 0.1796, 0.05179, 0.175, 0.04313, 0.1795, 0.03493, 0.2328, 0.05956, 0.2127, 0.09296, 0.1913, 0.06715, 0.2079, 0.04618, 0.2127, 0.09296, 0.1795, 0.1088, 0.1601, 0.0821, 0.1913, 0.06715, 0.7341, 0.334, 0.7009, 0.3573, 0.6808, 0.3254, 0.7134, 0.3044, 0.2448, 0.02324, 0.2328, 0.05956, 0.2079, 0.04618, 0.2165, 0.01433, 0.7334, 0.3928, 0.7009, 0.3573, 0.7341, 0.334, 0.7619, 0.3488])
me_handmesh.use_remesh_fix_poles = True
me_handmesh.use_remesh_preserve_attributes = False
me_handmesh.use_mirror_vertex_groups = False
me_handmesh.update()
arm_armature = bpy.data.armatures.new('Armature')  # bones are not reproduced

# ---- objects
ob_arm = bpy.data.objects.new('arm', me_armmesh)
ob_armature = bpy.data.objects.new('armature', arm_armature)
ob_hand = bpy.data.objects.new('Hand', me_handmesh)

# ---- transforms, parenting, visibility, modifiers, constraints
ob_arm.parent = ob_armature
ob_arm.location = (0.0, 0.0, 0.0)
ob_arm.lock_rotations_4d = False
ob_arm.empty_display_type = 'ARROWS'
ob_arm.lineart.crease_threshold = 0.0
_vg = ob_arm.vertex_groups.new(name='Bone')
for _i, _w in zip([0, 1, 2, 3, 4, 5, 6, 7, 8, 9, 10, 11, 12, 13, 14, 15, 16, 17, 18, 19, 20, 21, 22, 23, 24, 25, 26, 27, 28, 29, 30, 31, 32, 33, 34, 35, 36, 37, 38, 39, 40, 41, 42, 43, 44, 45, 46, 47, 48, 49, 50, 51, 52, 53, 54, 55, 56, 57, 58, 59, 60, 61, 62, 63, 64, 65, 66, 67, 68, 69, 70, 71, 72, 73, 74, 75, 76, 77, 78, 79, 80, 81, 82, 83, 84, 85, 86, 87, 88, 89, 90, 91, 92, 93, 94, 95, 96, 97, 98, 99, 100, 101, 102, 103, 104, 105, 106, 107, 108, 109, 110, 111, 112, 113, 114, 115, 116, 117, 118, 119, 120, 121, 122, 123, 124, 125, 126, 127, 128, 129, 130, 131, 132, 133, 134, 135, 136, 137, 138, 139, 140, 141, 142, 143, 144, 145, 146, 147, 148, 149, 150, 151, 152, 153, 154, 155, 156, 157, 158, 159, 160, 161, 162, 163, 164, 165, 166, 167, 168, 169, 170, 171, 172, 173, 174, 175, 176, 177, 178, 179, 180, 181, 182, 183, 184, 185, 186, 187, 188, 189, 190, 191, 192, 193, 194, 195, 196, 197, 198, 199, 200, 201, 202, 203, 204, 205, 206, 207], [0.1022, 0.1022, 0.004884, 0.1033, 0.05361, 0.05732, 0.05361, 0.1033, 0.05675, 0.004884, 0.004884, 0.006002, 0.9996, 0.9983, 0.9983, 0.9996, 0.9996, 0.9996, 0.9983, 0.9996, 0.9996, 0.999, 0.9983, 0.9996, 0.1022, 0.1022, 0.004884, 0.1011, 0.05361, 0.05459, 0.05361, 0.1011, 0.05402, 0.004884, 0.004884, 0.003766, 0.9983, 0.9983, 0.9996, 0.9983, 0.999, 0.9996, 0.9996, 0.9983, 0.9996, 0.9996, 0.9996, 0.9996, 0.1022, 0.004884, 0.1022, 0.05361, 0.1011, 0.05459, 0.004884, 0.004884, 0.003766, 0.1011, 0.05361, 0.05402, 0.9983, 0.9983, 0.9996, 0.9983, 0.9996, 0.9996, 0.9996, 0.9983, 0.9996, 0.9996, 0.9996, 0.9996, 0.1022, 0.1022, 0.004884, 0.1033, 0.05361, 0.05675, 0.05361, 0.1043, 0.05789, 0.004884, 0.004884, 0.006002, 0.9983, 0.9996, 0.9983, 0.9996, 0.9983, 0.9996, 0.9996, 0.9996, 0.9996, 0.9984, 0.9996, 0.9996, 0.9869, 0.9869, 0.9869, 0.9869, 0.9869, 0.9869, 0.9869, 0.9869, 0.9869, 0.9869, 0.9869, 0.9869, 0.9869, 0.9869, 0.9869, 0.9869, 0.4959, 0.4959, 0.4965, 0.497, 0.4959, 0.4959, 0.4965, 0.4965, 0.4959, 0.4959, 0.4953, 0.4953, 0.4959, 0.4959, 0.4953, 0.4953, 0.9932, 0.9932, 0.9932, 0.9932, 0.9932, 0.9932, 0.9932, 0.9932, 0.9932, 0.9932, 0.9932, 0.9932, 0.9932, 0.9932, 0.9932, 0.9933, 0.3647, 0.2334, 0.2352, 0.3661, 0.2343, 0.3654, 0.2334, 0.3647, 0.2334, 0.3647, 0.3654, 0.2343, 0.3654, 0.2343, 0.3647, 0.2334, 0.2334, 0.3647, 0.3639, 0.2325, 0.3639, 0.2325, 0.3647, 0.2334, 0.2334, 0.3647, 0.3639, 0.2325, 0.3639, 0.2325, 0.3647, 0.2334, 0.9949, 0.9966, 0.9966, 0.9949, 0.9966, 0.9949, 0.9966, 0.9949, 0.9949, 0.9966, 0.9966, 0.9949, 0.9966, 0.9949, 0.9966, 0.9949, 0.9949, 0.9966, 0.9966, 0.9949, 0.9966, 0.9949, 0.9966, 0.9949, 0.9966, 0.9949, 0.995, 0.9967, 0.9949, 0.9966, 0.9949, 0.9966]): _vg.add([_i], _w, 'REPLACE')
_vg = ob_arm.vertex_groups.new(name='Bone.001')
for _i, _w in zip([0, 1, 2, 3, 4, 5, 6, 7, 8, 9, 10, 11, 24, 25, 26, 27, 28, 29, 30, 31, 32, 33, 34, 35, 48, 49, 50, 51, 52, 53, 54, 55, 56, 57, 58, 59, 72, 73, 74, 75, 76, 77, 78, 79, 80, 81, 82, 83, 112, 113, 114, 115, 116, 117, 118, 119, 120, 121, 122, 123, 124, 125, 126, 127, 144, 145, 146, 147, 148, 149, 150, 151, 152, 153, 154, 155, 156, 157, 158, 159, 160, 161, 162, 163, 164, 165, 166, 167, 168, 169, 170, 171, 172, 173, 174, 175], [0.8762, 0.8762, 0.9726, 0.8756, 0.9243, 0.9214, 0.9243, 0.8756, 0.9217, 0.9726, 0.9726, 0.972, 0.8762, 0.8762, 0.9726, 0.8767, 0.9243, 0.9228, 0.9243, 0.8767, 0.9231, 0.9726, 0.9726, 0.9731, 0.8762, 0.9726, 0.8762, 0.9243, 0.8767, 0.9228, 0.9726, 0.9726, 0.9731, 0.8767, 0.9243, 0.9231, 0.8762, 0.8762, 0.9726, 0.8756, 0.9243, 0.9217, 0.9243, 0.8751, 0.9212, 0.9726, 0.9726, 0.972, 0.4863, 0.4863, 0.486, 0.4857, 0.4863, 0.4863, 0.486, 0.486, 0.4863, 0.4863, 0.4866, 0.4866, 0.4863, 0.4863, 0.4866, 0.4866, 0.6162, 0.7462, 0.7453, 0.6155, 0.7457, 0.6159, 0.7462, 0.6162, 0.7462, 0.6162, 0.6159, 0.7457, 0.6159, 0.7457, 0.6162, 0.7462, 0.7462, 0.6162, 0.6166, 0.7467, 0.6166, 0.7467, 0.6162, 0.7462, 0.7462, 0.6162, 0.6166, 0.7467, 0.6166, 0.7467, 0.6162, 0.7462]): _vg.add([_i], _w, 'REPLACE')
_vg = ob_arm.vertex_groups.new(name='shoulder')
for _i, _w in zip([0, 1, 2, 3, 4, 5, 6, 7, 8, 9, 10, 11, 12, 13, 14, 15, 16, 17, 18, 19, 20, 21, 22, 23, 24, 25, 26, 27, 28, 29, 30, 31, 32, 33, 34, 35, 36, 37, 38, 39, 40, 41, 42, 43, 44, 45, 46, 47, 48, 49, 50, 51, 52, 53, 54, 55, 56, 57, 58, 59, 60, 61, 62, 63, 64, 65, 66, 67, 68, 69, 70, 71, 72, 73, 74, 75, 76, 77, 78, 79, 80, 81, 82, 83, 84, 85, 86, 87, 88, 89, 90, 91, 92, 93, 94, 95, 96, 97, 98, 99, 100, 101, 102, 103, 104, 105, 106, 107, 108, 109, 110, 111, 112, 113, 114, 115, 116, 117, 118, 119, 120, 121, 122, 123, 124, 125, 126, 127, 128, 129, 130, 131, 132, 133, 134, 135, 136, 137, 138, 139, 140, 141, 142, 143, 144, 145, 146, 147, 148, 149, 150, 151, 152, 153, 154, 155, 156, 157, 158, 159, 160, 161, 162, 163, 164, 165, 166, 167, 168, 169, 170, 171, 172, 173, 174, 175, 176, 177, 178, 179, 180, 181, 182, 183, 184, 185, 186, 187, 188, 189, 190, 191, 192, 193, 194, 195, 196, 197, 198, 199, 200, 201, 202, 203, 204, 205, 206, 207], [0.1022, 0.1022, 0.004884, 0.1033, 0.05361, 0.05732, 0.05361, 0.1033, 0.05675, 0.004884, 0.004884, 0.006002, 0.9996, 0.9983, 0.9983, 0.9996, 0.9996, 0.9996, 0.9983, 0.9996, 0.9996, 0.999, 0.9983, 0.9996, 0.1022, 0.1022, 0.004884, 0.1011, 0.05361, 0.05459, 0.05361, 0.1011, 0.05402, 0.004884, 0.004884, 0.003766, 0.9983, 0.9983, 0.9996, 0.9983, 0.999, 0.9996, 0.9996, 0.9983, 0.9996, 0.9996, 0.9996, 0.9996, 0.1022, 0.004884, 0.1022, 0.05361, 0.1011, 0.05459, 0.004884, 0.004884, 0.003766, 0.1011, 0.05361, 0.05402, 0.9983, 0.9983, 0.9996, 0.9983, 0.9996, 0.9996, 0.9996, 0.9983, 0.9996, 0.9996, 0.9996, 0.9996, 0.1022, 0.1022, 0.004884, 0.1033, 0.05361, 0.05675, 0.05361, 0.1043, 0.05789, 0.004884, 0.004884, 0.006002, 0.9983, 0.9996, 0.9983, 0.9996, 0.9983, 0.9996, 0.9996, 0.9996, 0.9996, 0.9984, 0.9996, 0.9996, 0.9869, 0.9869, 0.9869, 0.9869, 0.9869, 0.9869, 0.9869, 0.9869, 0.9869, 0.9869, 0.9869, 0.9869, 0.9869, 0.9869, 0.9869, 0.9869, 0.4959, 0.4959, 0.4965, 0.497, 0.4959, 0.4959, 0.4965, 0.4965, 0.4959, 0.4959, 0.4953, 0.4953, 0.4959, 0.4959, 0.4953, 0.4953, 0.9932, 0.9932, 0.9932, 0.9932, 0.9932, 0.9932, 0.9932, 0.9932, 0.9932, 0.9932, 0.9932, 0.9932, 0.9932, 0.9932, 0.9932, 0.9933, 0.3647, 0.2334, 0.2352, 0.3661, 0.2343, 0.3654, 0.2334, 0.3647, 0.2334, 0.3647, 0.3654, 0.2343, 0.3654, 0.2343, 0.3647, 0.2334, 0.2334, 0.3647, 0.3639, 0.2325, 0.3639, 0.2325, 0.3647, 0.2334, 0.2334, 0.3647, 0.3639, 0.2325, 0.3639, 0.2325, 0.3647, 0.2334, 0.9949, 0.9966, 0.9966, 0.9949, 0.9966, 0.9949, 0.9966, 0.9949, 0.9949, 0.9966, 0.9966, 0.9949, 0.9966, 0.9949, 0.9966, 0.9949, 0.9949, 0.9966, 0.9966, 0.9949, 0.9966, 0.9949, 0.9966, 0.9949, 0.9966, 0.9949, 0.995, 0.9967, 0.9949, 0.9966, 0.9949, 0.9966]): _vg.add([_i], _w, 'REPLACE')
_vg = ob_arm.vertex_groups.new(name='forearm')
for _i, _w in zip([0, 1, 2, 3, 4, 5, 6, 7, 8, 9, 10, 11, 24, 25, 26, 27, 28, 29, 30, 31, 32, 33, 34, 35, 48, 49, 50, 51, 52, 53, 54, 55, 56, 57, 58, 59, 72, 73, 74, 75, 76, 77, 78, 79, 80, 81, 82, 83, 112, 113, 114, 115, 116, 117, 118, 119, 120, 121, 122, 123, 124, 125, 126, 127, 144, 145, 146, 147, 148, 149, 150, 151, 152, 153, 154, 155, 156, 157, 158, 159, 160, 161, 162, 163, 164, 165, 166, 167, 168, 169, 170, 171, 172, 173, 174, 175], [0.8762, 0.8762, 0.9726, 0.8756, 0.9243, 0.9214, 0.9243, 0.8756, 0.9217, 0.9726, 0.9726, 0.972, 0.8762, 0.8762, 0.9726, 0.8767, 0.9243, 0.9228, 0.9243, 0.8767, 0.9231, 0.9726, 0.9726, 0.9731, 0.8762, 0.9726, 0.8762, 0.9243, 0.8767, 0.9228, 0.9726, 0.9726, 0.9731, 0.8767, 0.9243, 0.9231, 0.8762, 0.8762, 0.9726, 0.8756, 0.9243, 0.9217, 0.9243, 0.8751, 0.9212, 0.9726, 0.9726, 0.972, 0.4863, 0.4863, 0.486, 0.4857, 0.4863, 0.4863, 0.486, 0.486, 0.4863, 0.4863, 0.4866, 0.4866, 0.4863, 0.4863, 0.4866, 0.4866, 0.6162, 0.7462, 0.7453, 0.6155, 0.7457, 0.6159, 0.7462, 0.6162, 0.7462, 0.6162, 0.6159, 0.7457, 0.6159, 0.7457, 0.6162, 0.7462, 0.7462, 0.6162, 0.6166, 0.7467, 0.6166, 0.7467, 0.6162, 0.7462, 0.7462, 0.6162, 0.6166, 0.7467, 0.6166, 0.7467, 0.6162, 0.7462]): _vg.add([_i], _w, 'REPLACE')
_m = ob_arm.modifiers.new('Armature', 'ARMATURE')
_m.object = ob_armature
ob_armature.location = (0.0, 0.0, 0.0)
ob_armature.show_in_front = True
ob_hand.parent = ob_armature
ob_hand.matrix_parent_inverse = Matrix(((1.0, 2.384e-07, 0.0, -0.0), (-0.0, 0.0, 1.0, -0.7395), (2.384e-07, -1.0, 0.0, -0.0), (-0.0, 0.0, -0.0, 1.0)))
ob_hand.location = (0.0, 0.0, 0.0)
ob_hand.lineart.crease_threshold = 0.0

# ---- collection membership
col_collection.objects.link(ob_arm)
col_collection.objects.link(ob_armature)
col_collection.objects.link(ob_hand)

# ---- scene / render settings (as saved in the file)
scene.frame_start = 1; scene.frame_end = 250; scene.frame_set(0)
scene.render.engine = 'BLENDER_EEVEE_NEXT'
bpy.context.view_layer.update()

# ---- added for rendering (the .blend has no active camera and no usable light): camera, sun
cam_auto = bpy.data.cameras.new('AutoCamera')
cam_auto.lens = 50.0
cam_auto.sensor_width = 36.0
cam_auto.clip_end = 1000.0
ob_auto_camera = bpy.data.objects.new('AutoCamera', cam_auto)
scene.collection.objects.link(ob_auto_camera)
ob_auto_camera.location = (0.817058, -0.969764, 1.06746)
ob_auto_camera.rotation_euler = (1.09748, -7.21219e-08, 0.694738)
scene.camera = ob_auto_camera
light_auto_sun = bpy.data.lights.new('AutoSun', 'SUN')
light_auto_sun.energy = 3.0
light_auto_sun.angle = 0.0523599
ob_auto_sun = bpy.data.objects.new('AutoSun', light_auto_sun)
scene.collection.objects.link(ob_auto_sun)
ob_auto_sun.rotation_euler = (0.872665, 0.174533, 0.523599)
bpy.context.view_layer.update()
